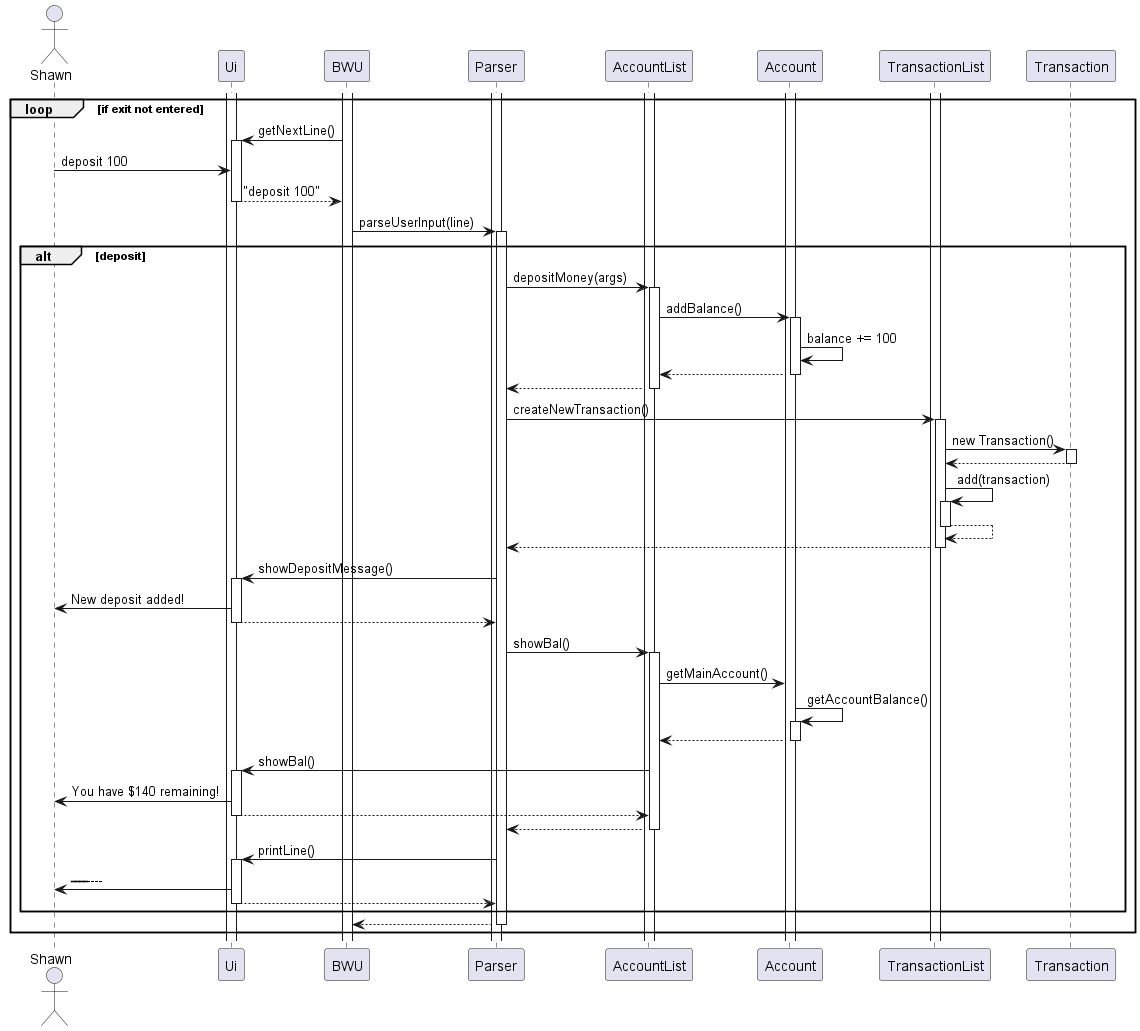

The diagram above was rendered by PlantUML. Its source (embedded in the PNG):
@startuml deposit100SeqDiagram
actor Shawn
participant Ui
participant BWU
participant Parser
participant AccountList
participant Account
participant TransactionList
participant Transaction
activate Ui
activate BWU
activate Parser
activate AccountList
activate Account
activate TransactionList
loop if exit not entered
BWU -> Ui:getNextLine()
activate Ui
Shawn -> Ui:deposit 100
Ui --> BWU:"deposit 100"
deactivate Ui
BWU -> Parser:parseUserInput(line)
activate Parser
alt deposit
Parser -> AccountList:depositMoney(args)
activate AccountList
AccountList -> Account:addBalance()
activate Account
Account -> Account:balance += 100
Account --> AccountList
deactivate Account
AccountList --> Parser
deactivate AccountList
Parser -> TransactionList:createNewTransaction()
activate TransactionList
TransactionList -> Transaction:new Transaction()
activate Transaction
Transaction --> TransactionList
deactivate Transaction
TransactionList -> TransactionList:add(transaction)
activate TransactionList
TransactionList --> TransactionList
deactivate TransactionList
TransactionList --> Parser
deactivate TransactionList
Parser -> Ui:showDepositMessage()
activate Ui
Ui -> Shawn: New deposit added!
Ui --> Parser
deactivate Ui
Parser -> AccountList:showBal()
activate AccountList
AccountList -> Account:getMainAccount()
Account -> Account:getAccountBalance()
activate Account
Account --> AccountList
deactivate Account
AccountList -> Ui:showBal()
activate Ui
Ui -> Shawn:You have $140 remaining!
Ui --> AccountList
deactivate Ui
AccountList --> Parser
deactivate AccountList
Parser -> Ui:printLine()
activate Ui
Ui -> Shawn:------------------------
Ui --> Parser
deactivate Ui
end
Parser --> BWU
deactivate Parser
end
@enduml